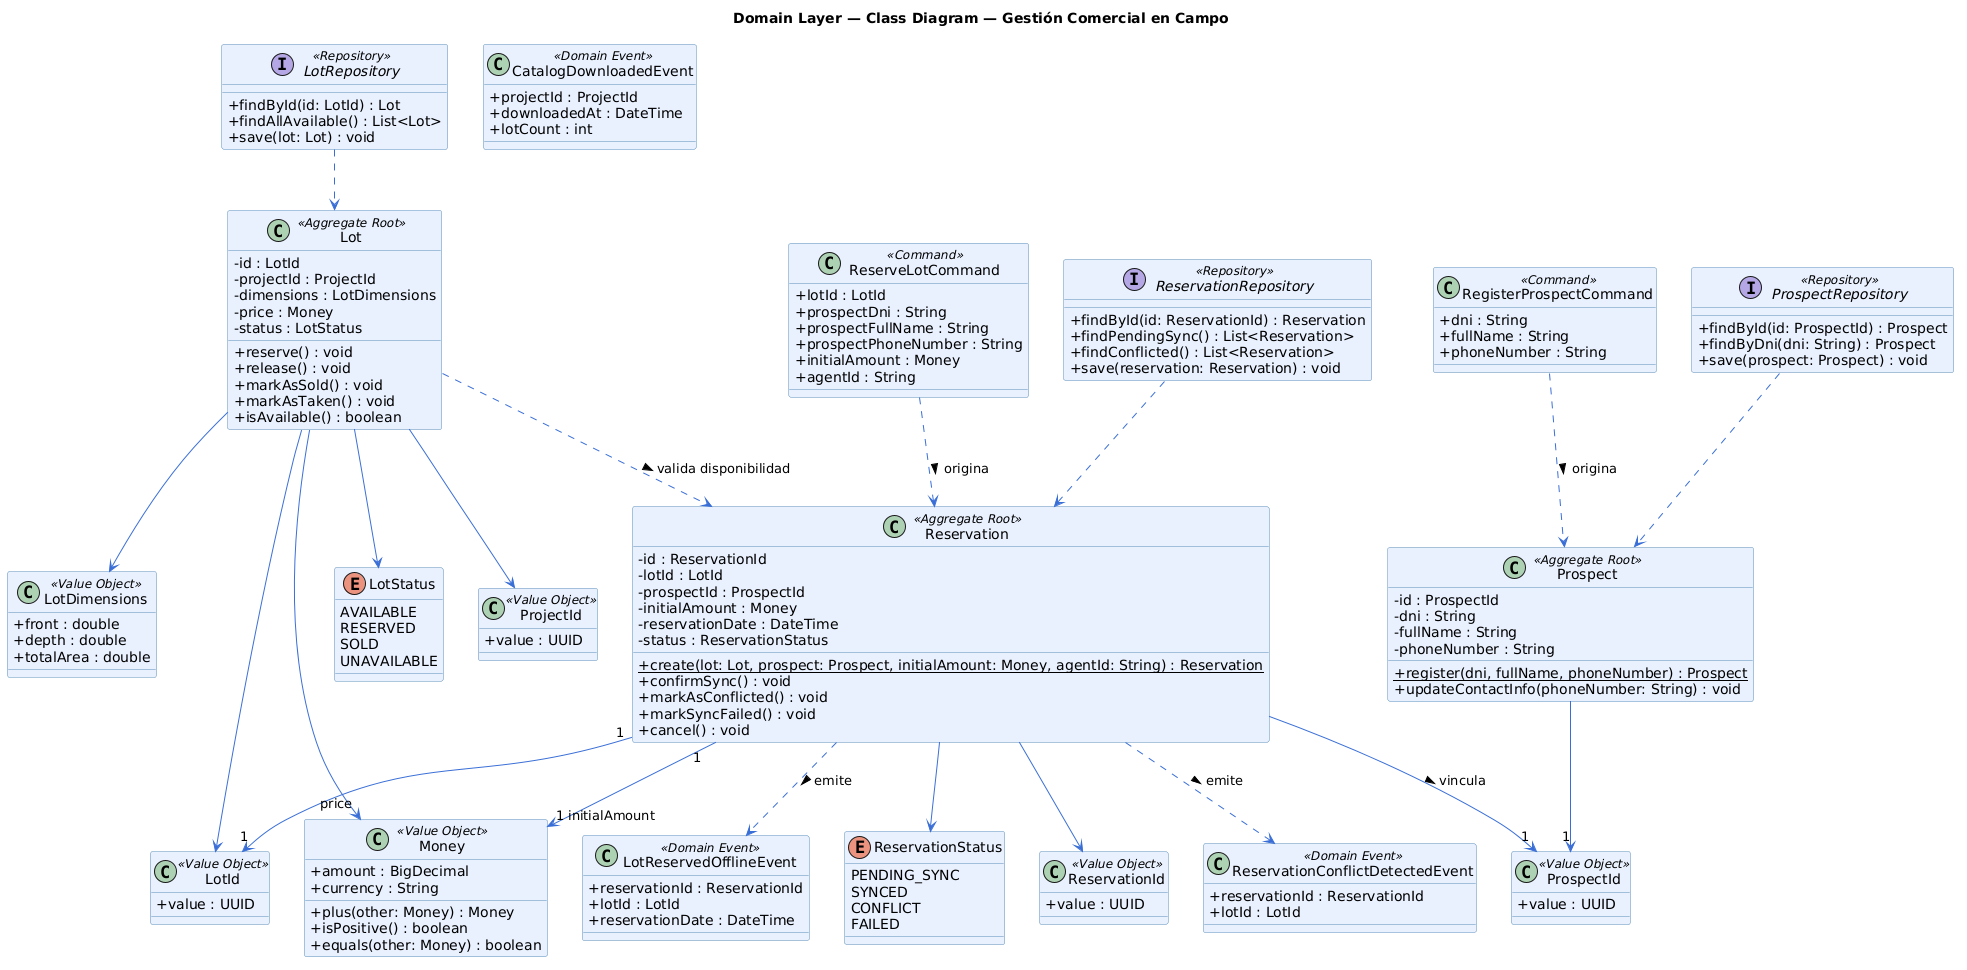

The diagram above was rendered by PlantUML. Its source (embedded in the PNG):
@startuml
title Domain Layer — Class Diagram — Gestión Comercial en Campo

skinparam classAttributeIconSize 0
skinparam class {
  BackgroundColor #E8F0FE
  BorderColor #5B8DB8
  ArrowColor #3B6FD6
}
skinparam ArrowColor #3B6FD6

class ReserveLotCommand <<Command>> {
  +lotId : LotId
  +prospectDni : String
  +prospectFullName : String
  +prospectPhoneNumber : String
  +initialAmount : Money
  +agentId : String
}

class RegisterProspectCommand <<Command>> {
  +dni : String
  +fullName : String
  +phoneNumber : String
}

class CatalogDownloadedEvent <<Domain Event>> {
  +projectId : ProjectId
  +downloadedAt : DateTime
  +lotCount : int
}

interface "ReservationRepository" as ReservationRepository <<Repository>> {
  +findById(id: ReservationId) : Reservation
  +findPendingSync() : List<Reservation>
  +findConflicted() : List<Reservation>
  +save(reservation: Reservation) : void
}

interface "LotRepository" as LotRepository <<Repository>> {
  +findById(id: LotId) : Lot
  +findAllAvailable() : List<Lot>
  +save(lot: Lot) : void
}

interface "ProspectRepository" as ProspectRepository <<Repository>> {
  +findById(id: ProspectId) : Prospect
  +findByDni(dni: String) : Prospect
  +save(prospect: Prospect) : void
}

class Reservation <<Aggregate Root>> {
  -id : ReservationId
  -lotId : LotId
  -prospectId : ProspectId
  -initialAmount : Money
  -reservationDate : DateTime
  -status : ReservationStatus
  +{static} create(lot: Lot, prospect: Prospect, initialAmount: Money, agentId: String) : Reservation
  +confirmSync() : void
  +markAsConflicted() : void
  +markSyncFailed() : void
  +cancel() : void
}

class Lot <<Aggregate Root>> {
  -id : LotId
  -projectId : ProjectId
  -dimensions : LotDimensions
  -price : Money
  -status : LotStatus
  +reserve() : void
  +release() : void
  +markAsSold() : void
  +markAsTaken() : void
  +isAvailable() : boolean
}

class Prospect <<Aggregate Root>> {
  -id : ProspectId
  -dni : String
  -fullName : String
  -phoneNumber : String
  +{static} register(dni, fullName, phoneNumber) : Prospect
  +updateContactInfo(phoneNumber: String) : void
}

class ReservationConflictDetectedEvent <<Domain Event>> {
  +reservationId : ReservationId
  +lotId : LotId
}

class LotReservedOfflineEvent <<Domain Event>> {
  +reservationId : ReservationId
  +lotId : LotId
  +reservationDate : DateTime
}

enum ReservationStatus {
  PENDING_SYNC
  SYNCED
  CONFLICT
  FAILED
}

enum LotStatus {
  AVAILABLE
  RESERVED
  SOLD
  UNAVAILABLE
}

class ReservationId <<Value Object>> {
  +value : UUID
}

class LotId <<Value Object>> {
  +value : UUID
}

class ProjectId <<Value Object>> {
  +value : UUID
}

class ProspectId <<Value Object>> {
  +value : UUID
}

class LotDimensions <<Value Object>> {
  +front : double
  +depth : double
  +totalArea : double
}

class Money <<Value Object>> {
  +amount : BigDecimal
  +currency : String
  +plus(other: Money) : Money
  +isPositive() : boolean
  +equals(other: Money) : boolean
}

ReservationRepository ..> Reservation
LotRepository ..> Lot
ProspectRepository ..> Prospect
ReserveLotCommand ..> Reservation : origina >
RegisterProspectCommand ..> Prospect : origina >

Reservation "1" --> "1" LotId
Reservation "1" --> "1 initialAmount" Money
Reservation --> ReservationId
Reservation --> ReservationStatus
Reservation ..> LotReservedOfflineEvent : emite >
Reservation ..> ReservationConflictDetectedEvent : emite >
Reservation --> "1" ProspectId : vincula >

Lot --> LotId
Lot --> ProjectId
Lot --> LotDimensions
Lot --> "price" Money
Lot --> LotStatus
Lot ..> Reservation : valida disponibilidad >

Prospect --> "1" ProspectId

@enduml